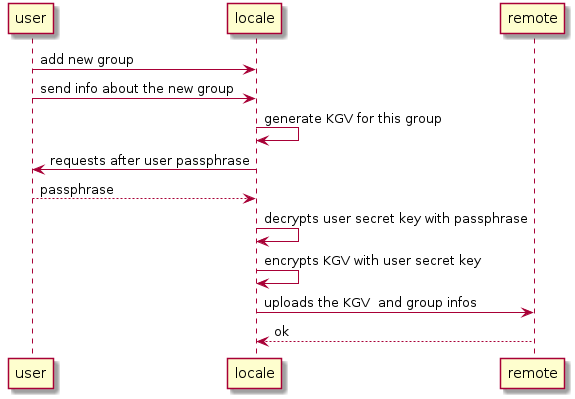

The diagram above was rendered by PlantUML. Its source (embedded in the PNG):
@startuml

user -> locale : add new group
user -> locale : send info about the new group
locale -> locale : generate KGV for this group
user <- locale : requests after user passphrase
user --> locale : passphrase
locale -> locale : decrypts user secret key with passphrase
locale -> locale : encrypts KGV with user secret key
locale -> remote : uploads the KGV  and group infos
locale <-- remote : ok 


@enduml